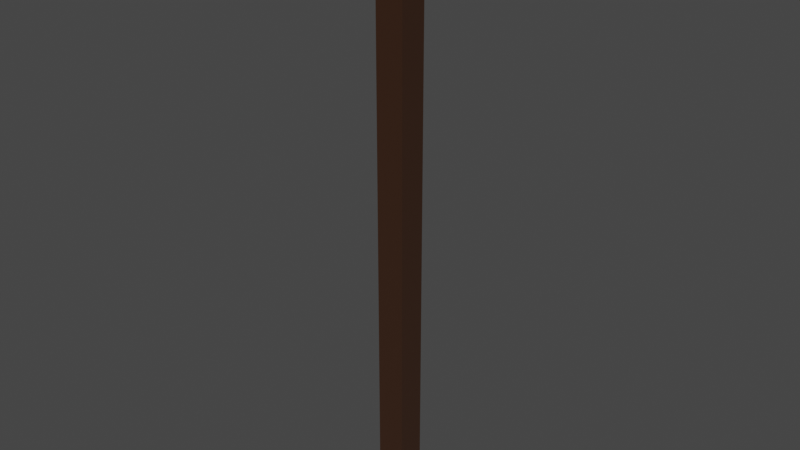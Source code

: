 # Source: pillar.blend  (saved by Blender 2.93.20; exported with 4.5.12 LTS)
import bpy
from mathutils import Matrix  # noqa: F401  (used for matrix-valued properties, if any)

bpy.ops.wm.read_factory_settings(use_empty=True)
scene = bpy.context.scene
scene.name = 'Scene'

# ---- collections
col_collection = bpy.data.collections.new('Collection'); scene.collection.children.link(col_collection)

# ---- materials (node trees are filled in below, after node groups)
mat_material_001 = bpy.data.materials.new('Material.001')
mat_material_001.use_transparent_shadow = False

# ---- material node trees
mat_material_001.use_nodes = True; mat_material_001.node_tree.nodes.clear()
_N = mat_material_001.node_tree.nodes; _L = mat_material_001.node_tree.links
n0 = _N.new('ShaderNodeBsdfPrincipled'); n0.name = 'Principled BSDF'; n0.location = (10, 300)
n0.distribution = 'GGX'
n0.subsurface_method = 'BURLEY'
n0.inputs[0].default_value = (0.03271, 0.009003, 0.0, 1.0)
n0.inputs[2].default_value = 1.0
n0.inputs[3].default_value = 1.45
n0.inputs[27].default_value = (0.0, 0.0, 0.0, 1.0)
n0.inputs[28].default_value = 1.0
n1 = _N.new('ShaderNodeOutputMaterial'); n1.name = 'Material Output'; n1.location = (300, 300)
_L.new(n0.outputs[0], n1.inputs[0])
n1.is_active_output = True

# ---- world
world_world = bpy.data.worlds.new('World'); scene.world = world_world
world_world.use_nodes = True; world_world.node_tree.nodes.clear()
_N = world_world.node_tree.nodes; _L = world_world.node_tree.links
n0 = _N.new('ShaderNodeOutputWorld'); n0.name = 'World Output'; n0.location = (300, 300)
n1 = _N.new('ShaderNodeBackground'); n1.name = 'Background'; n1.location = (10, 300)
n1.inputs[0].default_value = (0.05088, 0.05088, 0.05088, 1.0)
_L.new(n1.outputs[0], n0.inputs[0])
n0.is_active_output = True
world_world.color = (0.05088, 0.05088, 0.05088)
world_world.use_sun_shadow = False
world_world.sun_shadow_jitter_overblur = 0.0

# ---- meshes
me_cube_004 = bpy.data.meshes.new('Cube.004')
me_cube_004.from_pydata([(-1.0, -1.0, -1.0), (-1.0, -1.0, 1.0), (-1.0, 1.0, -1.0), (-1.0, 1.0, 1.0), (1.0, -1.0, -1.0), (1.0, -1.0, 1.0), (1.0, 1.0, -1.0), (1.0, 1.0, 1.0)], [], [(0, 1, 3, 2), (2, 3, 7, 6), (6, 7, 5, 4), (4, 5, 1, 0), (2, 6, 4, 0), (7, 3, 1, 5)])
_uv = me_cube_004.uv_layers.new(name='UVMap')
_uv.uv.foreach_set('vector', [0.375, 0.0, 0.625, 0.0, 0.625, 0.25, 0.375, 0.25, 0.375, 0.25, 0.625, 0.25, 0.625, 0.5, 0.375, 0.5, 0.375, 0.5, 0.625, 0.5, 0.625, 0.75, 0.375, 0.75, 0.375, 0.75, 0.625, 0.75, 0.625, 1.0, 0.375, 1.0, 0.125, 0.5, 0.375, 0.5, 0.375, 0.75, 0.125, 0.75, 0.625, 0.5, 0.875, 0.5, 0.875, 0.75, 0.625, 0.75])
me_cube_004.materials.append(mat_material_001)
me_cube_004.use_remesh_fix_poles = True
me_cube_004.use_remesh_preserve_attributes = False
me_cube_004.update()

# ---- objects
ob_cube = bpy.data.objects.new('Cube', me_cube_004)

# ---- transforms, parenting, visibility, modifiers, constraints
ob_cube.location = (0.0, 0.0, 0.0)
ob_cube.scale = (0.1884, 0.1884, 4.096)

# ---- collection membership
col_collection.objects.link(ob_cube)

# ---- scene / render settings (as saved in the file)
scene.frame_start = 1; scene.frame_end = 250; scene.frame_set(1)
scene.render.engine = 'BLENDER_EEVEE_NEXT'
scene.cycles.use_denoising = False
scene.cycles.samples = 128
scene.cycles.sampling_pattern = 'TABULATED_SOBOL'
scene.cycles.use_adaptive_sampling = False
scene.cycles.use_light_tree = False
scene.view_settings.view_transform = 'Filmic'
bpy.context.view_layer.update()

# ---- added for rendering (the .blend has no active camera and no usable light): camera, sun
cam_auto = bpy.data.cameras.new('AutoCamera')
cam_auto.lens = 50.0
cam_auto.sensor_width = 36.0
cam_auto.clip_end = 1000.0
ob_auto_camera = bpy.data.objects.new('AutoCamera', cam_auto)
scene.collection.objects.link(ob_auto_camera)
ob_auto_camera.location = (7.59578, -9.11493, 6.07662)
ob_auto_camera.rotation_euler = (1.09748, -7.21219e-08, 0.694738)
scene.camera = ob_auto_camera
light_auto_sun = bpy.data.lights.new('AutoSun', 'SUN')
light_auto_sun.energy = 3.0
light_auto_sun.angle = 0.0523599
ob_auto_sun = bpy.data.objects.new('AutoSun', light_auto_sun)
scene.collection.objects.link(ob_auto_sun)
ob_auto_sun.rotation_euler = (0.872665, 0.174533, 0.523599)
bpy.context.view_layer.update()
